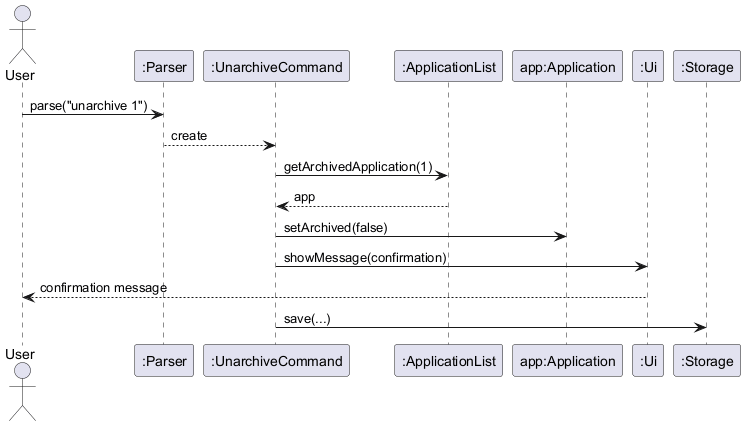

The diagram above was rendered by PlantUML. Its source (embedded in the PNG):
@startuml
actor User
participant ":Parser" as P
participant ":UnarchiveCommand" as UC
participant ":ApplicationList" as AL
participant "app:Application" as app
participant ":Ui" as UI
participant ":Storage" as S

User -> P : parse("unarchive 1")
P --> UC : create

UC -> AL : getArchivedApplication(1)
AL --> UC : app
UC -> app : setArchived(false)
UC -> UI : showMessage(confirmation)
UI --> User : confirmation message
UC -> S : save(...)
@enduml